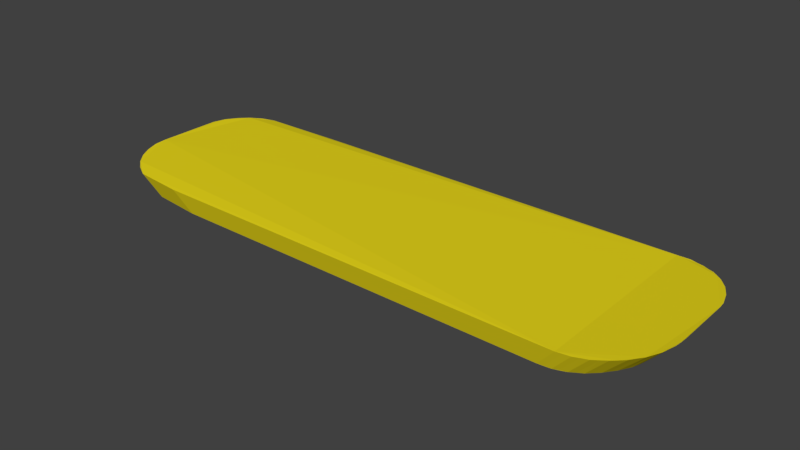 # Source: surf.blend  (saved by Blender 2.78.0; exported with 4.5.12 LTS)
import bpy
from mathutils import Matrix  # noqa: F401  (used for matrix-valued properties, if any)

bpy.ops.wm.read_factory_settings(use_empty=True)
scene = bpy.context.scene
scene.name = 'Scene'

# ---- collections
col_collection_1 = bpy.data.collections.new('Collection 1'); scene.collection.children.link(col_collection_1)

# ---- materials (node trees are filled in below, after node groups)
mat_surf = bpy.data.materials.new('Surf')
mat_surf.alpha_threshold = 0.0
mat_surf.use_transparent_shadow = False
mat_surf.diffuse_color = (0.8, 0.6703, 0.01138, 1.0)
mat_surf.roughness = 0.5

# ---- material node trees

# ---- world
world_world = bpy.data.worlds.new('World'); scene.world = world_world
world_world.color = (0.05088, 0.05088, 0.05088)
world_world.use_sun_shadow = False
world_world.sun_shadow_jitter_overblur = 0.0
world_world.cycles.sampling_method = 'MANUAL'

# ---- meshes
me_circle = bpy.data.meshes.new('Circle')
me_circle.from_pydata([(3.445, 0.9755, 0.01942), (-1.99, 0.9568, 0.01942), (-3.263, 0.9016, 0.0387), (-3.431, 0.812, 0.05936), (-3.578, 0.6915, 0.07356), (-3.698, 0.5445, 0.08303), (-3.788, 0.3769, 0.09249), (-3.843, 0.195, 0.09249), (-3.862, -0.7814, 0.09249), (-3.843, -0.9706, 0.09249), (-3.788, -1.152, 0.08303), (-3.698, -1.32, 0.07357), (-3.578, -1.467, 0.05936), (-3.431, -1.588, 0.0499), (-3.263, -1.677, 0.04043), (-2.52, -1.732, 0.01942), (3.445, -1.751, 0.01942), (3.634, -1.732, 0.01875), (3.816, -1.677, 0.02388), (3.984, -1.588, 0.03173), (4.131, -1.467, 0.04203), (4.251, -1.32, 0.04702), (4.341, -1.152, 0.04268), (4.396, -0.9706, 0.04232), (4.415, -0.7814, 0.04498), (4.396, 0.195, 0.04108), (4.341, 0.3769, 0.03667), (4.251, 0.5445, 0.03421), (4.131, 0.6915, 0.03421), (3.984, 0.812, 0.03122), (3.816, 0.9016, 0.02375), (3.634, 0.9568, 0.02076), (3.54, -1.742, 0.0234), (3.725, -1.705, 0.0254), (3.9, -1.632, 0.02823), (4.057, -1.527, 0.03688), (4.191, -1.394, 0.04636), (4.296, -1.236, 0.04486), (4.369, -1.062, 0.03917), (4.405, -0.876, 0.04329), (4.405, 0.1004, 0.04205), (4.369, 0.286, 0.03914), (4.296, 0.4607, 0.0357), (4.191, 0.618, 0.03421), (4.057, 0.7518, 0.03421), (3.9, 0.8568, 0.02823), (3.725, 0.9292, 0.02375), (3.54, 0.9661, 0.03421), (3.719, 1.058, 0.3463), (-2.271, 1.038, 0.3463), (-3.561, 0.978, 0.3656), (-3.742, 0.8808, 0.3862), (-3.902, 0.7499, 0.4004), (-4.033, 0.5905, 0.4099), (-4.13, 0.4085, 0.4194), (-4.19, 0.2111, 0.4194), (-4.21, -0.7814, 0.4194), (-4.19, -0.9867, 0.4194), (-4.13, -1.184, 0.4099), (-4.033, -1.366, 0.4005), (-3.902, -1.526, 0.3862), (-3.742, -1.656, 0.3768), (-3.561, -1.754, 0.357), (-2.801, -1.814, 0.3463), (3.719, -1.834, 0.3403), (3.924, -1.811, 0.3486), (4.122, -1.754, 0.3611), (4.304, -1.656, 0.3765), (4.463, -1.526, 0.3883), (4.594, -1.366, 0.3978), (4.691, -1.184, 0.4099), (4.751, -0.9867, 0.42), (4.771, -0.7814, 0.4245), (4.751, 0.2111, 0.4174), (4.691, 0.4085, 0.4167), (4.594, 0.5905, 0.4102), (4.463, 0.7499, 0.3973), (4.304, 0.8808, 0.3843), (4.122, 0.978, 0.3671), (3.924, 1.038, 0.3596), (3.822, -1.824, 0.3458), (4.023, -1.784, 0.3568), (4.213, -1.705, 0.3686), (4.383, -1.591, 0.3817), (4.529, -1.446, 0.3942), (4.643, -1.275, 0.4046), (4.721, -1.085, 0.4154), (4.761, -0.8841, 0.4195), (4.761, 0.1085, 0.4173), (4.721, 0.3098, 0.4177), (4.643, 0.4995, 0.4147), (4.529, 0.6702, 0.4024), (4.383, 0.8154, 0.3921), (4.213, 0.9294, 0.3731), (4.023, 1.008, 0.3611), (3.822, 1.048, 0.3521)], [(49, 63), (48, 64)], [(1, 0, 47, 31, 46, 30, 45, 29, 44, 28, 43, 27, 42, 26, 41, 25, 40, 24, 39, 23, 38, 22, 37, 21, 36, 20, 35, 19, 34, 18, 33, 17, 32, 16, 15, 14, 13, 12, 11, 10, 9, 8, 7, 6, 5, 4, 3, 2), (29, 77, 92, 44), (5, 53, 52, 4), (47, 95, 79, 31), (34, 82, 66, 18), (30, 78, 93, 45), (6, 54, 53, 5), (17, 65, 80, 32), (35, 83, 67, 19), (31, 79, 94, 46), (7, 55, 54, 6), (18, 66, 81, 33), (36, 84, 68, 20), (0, 48, 95, 47), (8, 56, 55, 7), (19, 67, 82, 34), (37, 85, 69, 21), (9, 57, 56, 8), (20, 68, 83, 35), (38, 86, 70, 22), (49, 50, 51, 52, 53, 54, 55, 56, 57, 58, 59, 60, 61, 62, 63, 64, 80, 65, 81, 66, 82, 67, 83, 68, 84, 69, 85, 70, 86, 71, 87, 72, 88, 73, 89, 74, 90, 75, 91, 76, 92, 77, 93, 78, 94, 79, 95, 48), (10, 58, 57, 9), (21, 69, 84, 36), (39, 87, 71, 23), (11, 59, 58, 10), (22, 70, 85, 37), (40, 88, 72, 24), (12, 60, 59, 11), (23, 71, 86, 38), (41, 89, 73, 25), (13, 61, 60, 12), (24, 72, 87, 39), (42, 90, 74, 26), (14, 62, 61, 13), (25, 73, 88, 40), (1, 49, 48, 0), (43, 91, 75, 27), (15, 63, 62, 14), (26, 74, 89, 41), (2, 50, 49, 1), (44, 92, 76, 28), (16, 64, 63, 15), (27, 75, 90, 42), (3, 51, 50, 2), (45, 93, 77, 29), (32, 80, 64, 16), (28, 76, 91, 43), (4, 52, 51, 3), (46, 94, 78, 30), (33, 81, 65, 17)])
me_circle.materials.append(mat_surf)
me_circle.use_remesh_preserve_volume = False
me_circle.use_remesh_preserve_attributes = False
me_circle.use_mirror_vertex_groups = False
me_circle.update()

# ---- objects
ob_circle = bpy.data.objects.new('Circle', me_circle)

# ---- transforms, parenting, visibility, modifiers, constraints
ob_circle.location = (0.0, 0.0, 0.0)
ob_circle.lineart.crease_threshold = 0.0

# ---- collection membership
col_collection_1.objects.link(ob_circle)

# ---- scene / render settings (as saved in the file)
scene.frame_start = 1; scene.frame_end = 250; scene.frame_set(1)
scene.render.engine = 'BLENDER_EEVEE_NEXT'
scene.render.resolution_percentage = 50
scene.render.dither_intensity = 0.0
scene.cycles.use_denoising = False
scene.cycles.samples = 128
scene.cycles.sampling_pattern = 'TABULATED_SOBOL'
scene.cycles.light_sampling_threshold = 0.0
scene.cycles.use_adaptive_sampling = False
scene.cycles.use_light_tree = False
scene.cycles.blur_glossy = 0.0
scene.cycles.sample_clamp_indirect = 0.0
scene.view_settings.view_transform = 'Standard'
bpy.context.view_layer.update()

# ---- added for rendering (the .blend has no active camera and no usable light): camera, sun
cam_auto = bpy.data.cameras.new('AutoCamera')
cam_auto.lens = 50.0
cam_auto.sensor_width = 36.0
cam_auto.clip_end = 1000.0
ob_auto_camera = bpy.data.objects.new('AutoCamera', cam_auto)
scene.collection.objects.link(ob_auto_camera)
ob_auto_camera.location = (9.01876, -10.8735, 7.21211)
ob_auto_camera.rotation_euler = (1.09748, -7.21219e-08, 0.694738)
scene.camera = ob_auto_camera
light_auto_sun = bpy.data.lights.new('AutoSun', 'SUN')
light_auto_sun.energy = 3.0
light_auto_sun.angle = 0.0523599
ob_auto_sun = bpy.data.objects.new('AutoSun', light_auto_sun)
scene.collection.objects.link(ob_auto_sun)
ob_auto_sun.rotation_euler = (0.872665, 0.174533, 0.523599)
bpy.context.view_layer.update()
